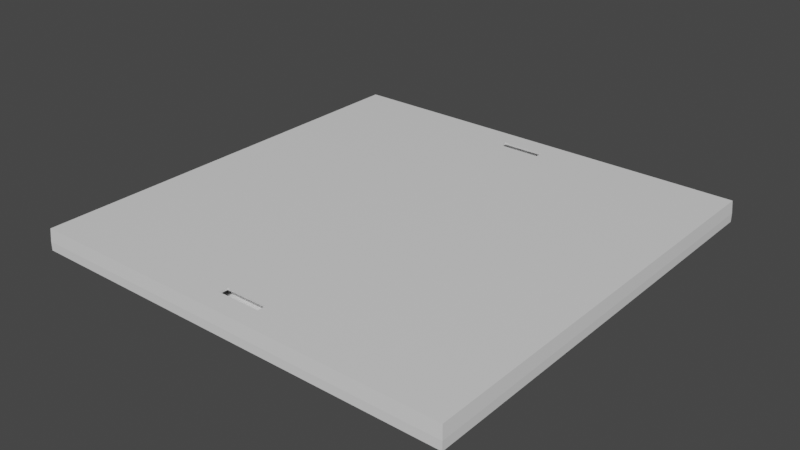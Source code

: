 # Source: deck.blend  (saved by Blender 2.82.7; exported with 4.5.12 LTS)
import bpy
from mathutils import Matrix  # noqa: F401  (used for matrix-valued properties, if any)

bpy.ops.wm.read_factory_settings(use_empty=True)
scene = bpy.context.scene
scene.name = 'Scene'

# ---- collections
col_deck_1m = bpy.data.collections.new('deck-1m'); scene.collection.children.link(col_deck_1m)

# ---- materials (node trees are filled in below, after node groups)
mat_material = bpy.data.materials.new('Material')
mat_material.alpha_threshold = 0.0
mat_material.use_transparent_shadow = False
mat_material.line_color = (0.0, 0.0, 0.0, 1.0)

# ---- material node trees
mat_material.use_nodes = True; mat_material.node_tree.nodes.clear()
_N = mat_material.node_tree.nodes; _L = mat_material.node_tree.links
n0 = _N.new('ShaderNodeOutputMaterial'); n0.name = 'Material Output'; n0.location = (300, 300)
n1 = _N.new('ShaderNodeBsdfPrincipled'); n1.name = 'Principled BSDF'; n1.location = (10, 300)
n1.distribution = 'GGX'
n1.subsurface_method = 'BURLEY'
n1.inputs[2].default_value = 0.4
n1.inputs[3].default_value = 1.45
n1.inputs[27].default_value = (0.0, 0.0, 0.0, 1.0)
n1.inputs[28].default_value = 1.0
_L.new(n1.outputs[0], n0.inputs[0])
n0.is_active_output = True

# ---- world
world_world = bpy.data.worlds.new('World'); scene.world = world_world
world_world.use_nodes = True; world_world.node_tree.nodes.clear()
_N = world_world.node_tree.nodes; _L = world_world.node_tree.links
n0 = _N.new('ShaderNodeOutputWorld'); n0.name = 'World Output'; n0.location = (300, 300)
n1 = _N.new('ShaderNodeBackground'); n1.name = 'Background'; n1.location = (10, 300)
n1.inputs[0].default_value = (0.05088, 0.05088, 0.05088, 1.0)
_L.new(n1.outputs[0], n0.inputs[0])
n0.is_active_output = True
world_world.color = (0.05088, 0.05088, 0.05088)
world_world.use_sun_shadow = False
world_world.sun_shadow_jitter_overblur = 0.0

# ---- meshes
me_cube_001 = bpy.data.meshes.new('Cube.001')
me_cube_001.from_pydata([(1.0, 0.0, 0.02), (0.0, 0.0, 0.02), (1.0, 0.0, 0.0), (0.0, 0.0, 0.0), (1.0, -1.0, 0.02), (1.0, -1.0, 0.0), (0.0, -1.0, 0.02), (0.0, -1.0, 0.0), (0.0, -0.05, 0.0), (0.0, -0.95, 0.0), (1.0, -0.95, 0.0), (1.0, -0.05, 0.0), (0.0, -0.95, 0.02), (0.0, -0.05, 0.02), (1.0, -0.95, 0.02), (1.0, -0.05, 0.02), (0.0, -0.07, 0.0), (0.0, -0.93, 0.0), (1.0, -0.93, 0.0), (1.0, -0.07, 0.0), (0.0, -0.93, 0.02), (0.0, -0.07, 0.02), (1.0, -0.93, 0.02), (1.0, -0.07, 0.02), (0.55, 0.0, 0.02), (0.45, 0.0, 0.02), (0.55, 0.0, 0.0), (0.45, 0.0, 0.0), (0.55, -1.0, 0.02), (0.45, -1.0, 0.02), (0.55, -1.0, 0.0), (0.45, -1.0, 0.0), (0.55, -0.05, 0.0), (0.45, -0.05, 0.0), (0.55, -0.95, 0.0), (0.45, -0.95, 0.0), (0.45, -0.05, 0.05), (0.55, -0.05, 0.05), (0.45, -0.95, 0.05), (0.55, -0.95, 0.05), (0.45, -0.07, 0.05), (0.55, -0.07, 0.05), (0.45, -0.93, 0.05), (0.55, -0.93, 0.05), (0.55, -0.07, 0.0), (0.45, -0.07, 0.0), (0.55, -0.93, 0.0), (0.45, -0.93, 0.0), (0.45, -0.95, 0.045), (0.55, -0.95, 0.045), (0.45, -0.93, 0.045), (0.55, -0.93, 0.045), (0.3, -0.98, 0.015), (0.7, -0.98, 0.015), (0.3, -0.9, 0.015), (0.7, -0.9, 0.015), (0.45, -0.05, 0.045), (0.55, -0.05, 0.045), (0.45, -0.07, 0.045), (0.55, -0.07, 0.045), (0.3, -0.02, 0.015), (0.7, -0.02, 0.015), (0.3, -0.1, 0.015), (0.7, -0.1, 0.015), (0.55, -0.998, 0.05), (0.45, -0.998, 0.05), (0.998, -0.05, 0.05), (0.998, -0.95, 0.05), (0.998, -0.07, 0.05), (0.998, -0.93, 0.05), (0.998, -0.998, 0.05), (0.55, -0.002, 0.05), (0.45, -0.002, 0.05), (0.998, -0.002, 0.05), (0.002, -0.05, 0.05), (0.002, -0.95, 0.05), (0.002, -0.07, 0.05), (0.002, -0.93, 0.05), (0.002, -0.998, 0.05), (0.002, -0.002, 0.05)], [], [(25, 27, 3, 1), (12, 9, 7, 6), (34, 10, 5, 30), (27, 26, 32, 33), (18, 22, 14, 10), (1, 79, 72, 25), (77, 20, 12, 75), (2, 0, 15, 11), (20, 17, 9, 12), (13, 8, 16, 21), (21, 16, 17, 20), (74, 13, 21, 76), (76, 21, 20, 77), (11, 15, 23, 19), (19, 23, 22, 18), (46, 18, 10, 34), (32, 11, 19, 44), (29, 6, 7, 31), (45, 44, 46, 47), (16, 45, 47, 17), (33, 32, 44, 45), (68, 41, 43, 69), (41, 40, 42, 43), (66, 37, 41, 68), (41, 37, 57, 59), (69, 43, 39, 67), (39, 43, 51, 49), (73, 71, 37, 66), (71, 72, 36, 37), (8, 33, 45, 16), (47, 46, 34, 35), (3, 27, 33, 8), (9, 35, 31, 7), (17, 47, 35, 9), (0, 24, 71, 73), (64, 65, 29, 28), (44, 19, 18, 46), (28, 29, 31, 30), (4, 28, 30, 5), (24, 26, 27, 25), (49, 51, 55, 53), (43, 42, 50, 51), (38, 39, 49, 48), (42, 38, 48, 50), (55, 54, 52, 53), (48, 49, 53, 52), (50, 48, 52, 54), (51, 50, 54, 55), (56, 58, 62, 60), (40, 41, 59, 58), (37, 36, 56, 57), (36, 40, 58, 56), (61, 60, 62, 63), (58, 59, 63, 62), (59, 57, 61, 63), (57, 56, 60, 61), (39, 38, 65, 64), (67, 39, 64, 70), (78, 6, 29, 65), (10, 14, 4, 5), (4, 70, 64, 28), (79, 1, 13, 74), (22, 69, 67, 14), (15, 66, 68, 23), (23, 68, 69, 22), (26, 2, 11, 32), (24, 25, 72, 71), (0, 73, 66, 15), (6, 78, 75, 12), (1, 3, 8, 13), (38, 75, 78, 65), (0, 2, 26, 24), (40, 76, 77, 42), (36, 74, 76, 40), (42, 77, 75, 38), (72, 79, 74, 36), (35, 34, 30, 31), (70, 4, 14, 67)])
_uv = me_cube_001.uv_layers.new(name='UVMap')
_uv.uv.foreach_set('vector', [0.338, 0.6743, 0.3381, 0.6743, 0.3387, 0.6744, 0.3381, 0.6744, 0.3381, 0.741, 0.3395, 0.7412, 0.3385, 0.745, 0.3379, 0.7442, 0.2036, 0.8342, 0.2332, 0.8342, 0.2332, 0.8374, 0.2036, 0.8374, 0.1971, 0.7718, 0.2036, 0.7718, 0.2036, 0.7751, 0.1971, 0.7751, 0.2659, 0.7399, 0.2674, 0.7398, 0.2675, 0.7413, 0.266, 0.7416, 0.7327, 0.783, 0.7339, 0.7813, 0.7732, 0.7822, 0.7731, 0.7849, 0.7332, 0.699, 0.7304, 0.6987, 0.7306, 0.6965, 0.7334, 0.6972, 0.268, 0.6729, 0.2685, 0.6746, 0.268, 0.6778, 0.2664, 0.6773, 0.3382, 0.7396, 0.3396, 0.7397, 0.3395, 0.7412, 0.3381, 0.741, 0.3382, 0.6776, 0.3394, 0.6775, 0.3396, 0.6789, 0.3383, 0.6789, 0.3383, 0.6789, 0.3396, 0.6789, 0.3396, 0.7397, 0.3382, 0.7396, 0.7334, 0.7777, 0.7308, 0.7784, 0.7305, 0.7763, 0.7332, 0.776, 0.7332, 0.776, 0.7305, 0.7763, 0.7304, 0.6987, 0.7332, 0.699, 0.2664, 0.6773, 0.268, 0.6778, 0.2677, 0.6792, 0.2662, 0.679, 0.2662, 0.679, 0.2677, 0.6792, 0.2674, 0.7398, 0.2659, 0.7399, 0.2036, 0.8329, 0.2332, 0.8329, 0.2332, 0.8342, 0.2036, 0.8342, 0.2036, 0.7751, 0.2332, 0.7751, 0.2332, 0.7764, 0.2036, 0.7764, 0.3065, 0.7445, 0.3379, 0.7442, 0.3385, 0.745, 0.3065, 0.7459, 0.1971, 0.7764, 0.2036, 0.7764, 0.2036, 0.8329, 0.1971, 0.8329, 0.1675, 0.7764, 0.1971, 0.7764, 0.1971, 0.8329, 0.1675, 0.8329, 0.1971, 0.7751, 0.2036, 0.7751, 0.2036, 0.7764, 0.1971, 0.7764, 0.5, 0.4659, 0.2751, 0.4659, 0.2751, 0.03414, 0.5, 0.03414, 0.2751, 0.4659, 0.2249, 0.4659, 0.2249, 0.03414, 0.2751, 0.03414, 0.5, 0.4759, 0.2751, 0.4759, 0.2751, 0.4659, 0.5, 0.4659, 0.6957, 0.8024, 0.692, 0.8049, 0.6925, 0.8046, 0.6945, 0.8021, 0.5, 0.03414, 0.2751, 0.03414, 0.2751, 0.0241, 0.5, 0.0241, 0.6613, 0.788, 0.6575, 0.7906, 0.658, 0.7902, 0.6601, 0.7877, 0.5, 0.5, 0.2751, 0.5, 0.2751, 0.4759, 0.5, 0.4759, 0.2751, 0.5, 0.2249, 0.5, 0.2249, 0.4759, 0.2751, 0.4759, 0.1675, 0.7751, 0.1971, 0.7751, 0.1971, 0.7764, 0.1675, 0.7764, 0.1971, 0.8329, 0.2036, 0.8329, 0.2036, 0.8342, 0.1971, 0.8342, 0.1675, 0.7718, 0.1971, 0.7718, 0.1971, 0.7751, 0.1675, 0.7751, 0.1675, 0.8342, 0.1971, 0.8342, 0.1971, 0.8374, 0.1675, 0.8374, 0.1675, 0.8329, 0.1971, 0.8329, 0.1971, 0.8342, 0.1675, 0.8342, 0.8236, 0.784, 0.7822, 0.785, 0.7822, 0.7822, 0.8223, 0.7822, 0.7829, 0.6932, 0.7738, 0.6932, 0.7738, 0.6905, 0.7829, 0.6905, 0.2036, 0.7764, 0.2332, 0.7764, 0.2332, 0.8329, 0.2036, 0.8329, 0.2994, 0.7445, 0.3065, 0.7445, 0.3065, 0.7459, 0.2994, 0.746, 0.2677, 0.7445, 0.2994, 0.7445, 0.2994, 0.746, 0.2671, 0.7453, 0.3376, 0.6744, 0.3376, 0.6728, 0.3381, 0.6743, 0.338, 0.6743, 0.6601, 0.7877, 0.658, 0.7902, 0.6595, 0.83, 0.6578, 0.8359, 0.6575, 0.7906, 0.6552, 0.7543, 0.6566, 0.7545, 0.658, 0.7902, 0.6578, 0.7502, 0.6613, 0.788, 0.6601, 0.7877, 0.6574, 0.7504, 0.6552, 0.7543, 0.6578, 0.7502, 0.6574, 0.7504, 0.6566, 0.7545, 0.6595, 0.83, 0.6613, 0.7112, 0.6598, 0.7055, 0.6578, 0.8359, 0.6574, 0.7504, 0.6601, 0.7877, 0.6578, 0.8359, 0.6598, 0.7055, 0.6566, 0.7545, 0.6574, 0.7504, 0.6598, 0.7055, 0.6613, 0.7112, 0.658, 0.7902, 0.6566, 0.7545, 0.6613, 0.7112, 0.6595, 0.83, 0.691, 0.7696, 0.6918, 0.7656, 0.6942, 0.7217, 0.6957, 0.7273, 0.6923, 0.7654, 0.6957, 0.8024, 0.6945, 0.8021, 0.6918, 0.7656, 0.692, 0.8049, 0.6897, 0.7694, 0.691, 0.7696, 0.6925, 0.8046, 0.6897, 0.7694, 0.6923, 0.7654, 0.6918, 0.7656, 0.691, 0.7696, 0.6939, 0.8435, 0.6957, 0.7273, 0.6942, 0.7217, 0.6922, 0.8492, 0.6918, 0.7656, 0.6945, 0.8021, 0.6922, 0.8492, 0.6942, 0.7217, 0.6945, 0.8021, 0.6925, 0.8046, 0.6939, 0.8435, 0.6922, 0.8492, 0.6925, 0.8046, 0.691, 0.7696, 0.6957, 0.7273, 0.6939, 0.8435, 0.2751, 0.0241, 0.2249, 0.0241, 0.2249, 0.0, 0.2751, 0.0, 0.5, 0.0241, 0.2751, 0.0241, 0.2751, 0.0, 0.5, 0.0, 0.7338, 0.6934, 0.7325, 0.6916, 0.7738, 0.6905, 0.7738, 0.6932, 0.266, 0.7416, 0.2675, 0.7413, 0.2677, 0.7445, 0.2671, 0.7453, 0.8234, 0.6921, 0.8222, 0.6938, 0.7829, 0.6932, 0.7829, 0.6905, 0.7339, 0.7813, 0.7327, 0.783, 0.7308, 0.7784, 0.7334, 0.7777, 0.8257, 0.6988, 0.8229, 0.6991, 0.8227, 0.6975, 0.8254, 0.6967, 0.8255, 0.7792, 0.8227, 0.7784, 0.8229, 0.7767, 0.8257, 0.777, 0.8257, 0.777, 0.8229, 0.7767, 0.8229, 0.6991, 0.8257, 0.6988, 0.2036, 0.7718, 0.2332, 0.7718, 0.2332, 0.7751, 0.2036, 0.7751, 0.7822, 0.785, 0.7731, 0.7849, 0.7732, 0.7822, 0.7822, 0.7822, 0.8236, 0.784, 0.8223, 0.7822, 0.8227, 0.7784, 0.8255, 0.7792, 0.7325, 0.6916, 0.7338, 0.6934, 0.7334, 0.6972, 0.7306, 0.6965, 0.3381, 0.6744, 0.3387, 0.6744, 0.3394, 0.6775, 0.3382, 0.6776, 0.2249, 0.0241, 0.0, 0.0241, 0.0, 0.0, 0.2249, 0.0, 0.2685, 0.6746, 0.268, 0.6729, 0.3376, 0.6728, 0.3376, 0.6744, 0.2249, 0.4659, 0.0, 0.4659, 0.0, 0.03414, 0.2249, 0.03414, 0.2249, 0.4759, 0.0, 0.4759, 0.0, 0.4659, 0.2249, 0.4659, 0.2249, 0.03414, 0.0, 0.03414, 0.0, 0.0241, 0.2249, 0.0241, 0.2249, 0.5, 0.0, 0.5, 0.0, 0.4759, 0.2249, 0.4759, 0.1971, 0.8342, 0.2036, 0.8342, 0.2036, 0.8374, 0.1971, 0.8374, 0.8222, 0.6938, 0.8234, 0.6921, 0.8254, 0.6967, 0.8227, 0.6975])
me_cube_001.materials.append(mat_material)
me_cube_001.use_remesh_preserve_volume = False
me_cube_001.use_remesh_preserve_attributes = False
me_cube_001.use_mirror_vertex_groups = False
me_cube_001.update()

# ---- objects
ob_deck_1m = bpy.data.objects.new('deck-1m', me_cube_001)

# ---- transforms, parenting, visibility, modifiers, constraints
ob_deck_1m.location = (-0.5, 0.5, 0.0)
ob_deck_1m.lock_rotations_4d = False
ob_deck_1m.empty_display_type = 'ARROWS'
ob_deck_1m.lineart.crease_threshold = 0.0

# ---- collection membership
col_deck_1m.objects.link(ob_deck_1m)

# ---- scene / render settings (as saved in the file)
scene.frame_start = 1; scene.frame_end = 250; scene.frame_set(53)
scene.render.engine = 'BLENDER_EEVEE_NEXT'
scene.cycles.use_denoising = False
scene.cycles.samples = 128
scene.cycles.sampling_pattern = 'TABULATED_SOBOL'
scene.cycles.use_adaptive_sampling = False
scene.cycles.use_light_tree = False
scene.view_settings.view_transform = 'Filmic'
bpy.context.view_layer.update()

# ---- added for rendering (the .blend has no active camera and no usable light): camera, sun
cam_auto = bpy.data.cameras.new('AutoCamera')
cam_auto.lens = 50.0
cam_auto.sensor_width = 36.0
cam_auto.clip_end = 1000.0
ob_auto_camera = bpy.data.objects.new('AutoCamera', cam_auto)
scene.collection.objects.link(ob_auto_camera)
ob_auto_camera.location = (1.30928, -1.57114, 1.07243)
ob_auto_camera.rotation_euler = (1.09748, -7.21219e-08, 0.694738)
scene.camera = ob_auto_camera
light_auto_sun = bpy.data.lights.new('AutoSun', 'SUN')
light_auto_sun.energy = 3.0
light_auto_sun.angle = 0.0523599
ob_auto_sun = bpy.data.objects.new('AutoSun', light_auto_sun)
scene.collection.objects.link(ob_auto_sun)
ob_auto_sun.rotation_euler = (0.872665, 0.174533, 0.523599)
bpy.context.view_layer.update()
